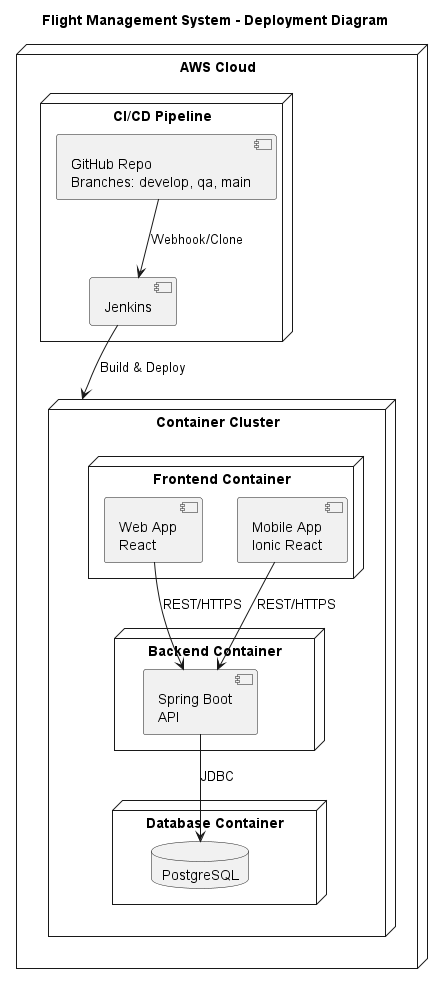

The diagram above was rendered by PlantUML. Its source (embedded in the PNG):
@startuml
title Flight Management System - Deployment Diagram

node "AWS Cloud" {
  
  node "Container Cluster" {
    
    node "Frontend Container" {
      component "Web App\nReact" as Web
      component "Mobile App\nIonic React" as Mobile
    }
    
    node "Backend Container" {
      component "Spring Boot\nAPI" as API
    }
    
    node "Database Container" {
      database "PostgreSQL" as DB
    }
    
    API --> DB : JDBC
    Web --> API : REST/HTTPS
    Mobile --> API : REST/HTTPS
  }
  
  node "CI/CD Pipeline" {
    component "Jenkins" as Jenkins
    component "GitHub Repo\nBranches: develop, qa, main" as GitHub
    GitHub --> Jenkins : Webhook/Clone
    Jenkins --> "Container Cluster" : Build & Deploy
  }
}

@enduml